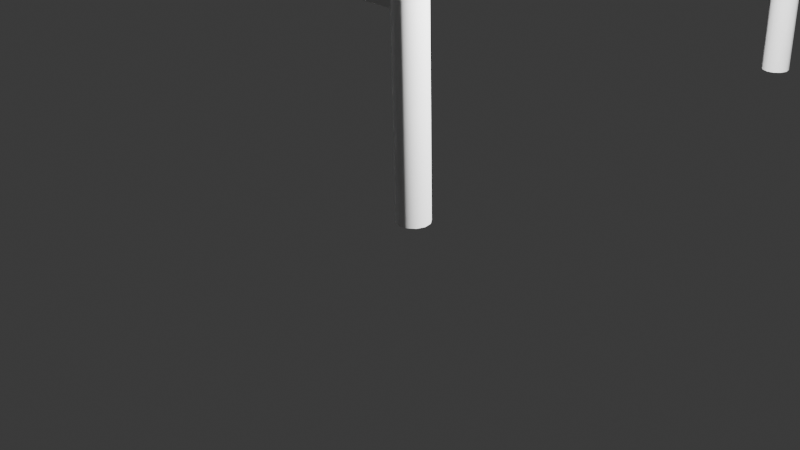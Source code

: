 # Source: bench.blend  (saved by Blender 4.0.36; exported with 4.5.12 LTS)
import bpy
from mathutils import Matrix  # noqa: F401  (used for matrix-valued properties, if any)

bpy.ops.wm.read_factory_settings(use_empty=True)
scene = bpy.context.scene
scene.name = 'Scene'

# ---- collections
col_collection = bpy.data.collections.new('Collection'); scene.collection.children.link(col_collection)

# ---- world
world_world = bpy.data.worlds.new('World'); scene.world = world_world
world_world.use_nodes = True; world_world.node_tree.nodes.clear()
_N = world_world.node_tree.nodes; _L = world_world.node_tree.links
n0 = _N.new('ShaderNodeOutputWorld'); n0.name = 'World Output'; n0.location = (300, 300)
n1 = _N.new('ShaderNodeBackground'); n1.name = 'Background'; n1.location = (10, 300)
n1.inputs[0].default_value = (0.05088, 0.05088, 0.05088, 1.0)
_L.new(n1.outputs[0], n0.inputs[0])
n0.is_active_output = True
world_world.color = (0.05088, 0.05088, 0.05088)
world_world.use_sun_shadow = False
world_world.sun_shadow_jitter_overblur = 0.0

# ---- cameras
cam_camera = bpy.data.cameras.new('Camera')
cam_camera.clip_end = 100.0
cam_camera.ortho_scale = 7.314

# ---- lights
light_light = bpy.data.lights.new('Light', 'POINT')
light_light.transmission_factor = 0.0
light_light.use_soft_falloff = False
light_light.energy = 1000.0
light_light.shadow_soft_size = 0.1
light_light.shadow_maximum_resolution = 0.006
light_light.use_absolute_resolution = True

# ---- meshes
me_plane = bpy.data.meshes.new('Plane')
me_plane.from_pydata([(-1.0, -12.89, 0.0), (1.098, -12.89, -0.007668), (-1.0, 4.903, 0.0), (1.098, 4.903, -0.007668), (0.0, -12.89, -2.17), (0.0, 4.903, -2.17), (-0.6104, 4.903, -1.707), (-0.6104, -12.89, -1.707), (0.6656, -12.89, -1.707), (0.6656, 4.903, -1.707)], [], [(8, 1, 3, 9), (7, 4, 5, 6), (0, 7, 6, 2), (4, 8, 9, 5), (8, 4, 7, 0, 1), (6, 5, 9, 3, 2)])
_uv = me_plane.uv_layers.new(name='UVMap')
_uv.uv.foreach_set('vector', [0.75, 0.0, 1.0, 0.0, 1.0, 1.0, 0.75, 1.0, 0.25, 0.0, 0.5, 0.0, 0.5, 1.0, 0.25, 1.0, 0.0, 0.0, 0.25, 0.0, 0.25, 1.0, 0.0, 1.0, 0.5, 0.0, 0.75, 0.0, 0.75, 1.0, 0.5, 1.0, 0.75, 0.0, 0.5, 0.0, 0.25, 0.0, 0.0, 0.0, 1.0, 0.0, 0.25, 1.0, 0.5, 1.0, 0.75, 1.0, 1.0, 1.0, 0.0, 1.0])
me_plane.update()

# ---- curves / text
cu_nurbspath = bpy.data.curves.new('NurbsPath', 'CURVE')
cu_nurbspath.dimensions = '3D'
_sp = cu_nurbspath.splines.new('NURBS'); _sp.points.add(4)
_sp.points.foreach_set('co', [-2.0, 0.0, 0.0, 1.0, -1.0, 0.0, 0.0, 1.0, 0.0, 0.0, 0.0, 1.0, 1.0, 0.0, 0.0, 1.0, 2.0, 0.0, 0.0, 1.0])
_sp.order_u = 5
_sp.order_v = 0
_sp.use_endpoint_u = True
cu_nurbspath.use_path = True
cu_nurbspath.bevel_depth = 0.09
cu_nurbspath.fill_mode = 'FULL'
cu_nurbspath.use_fill_caps = True
cu_nurbspath_001 = bpy.data.curves.new('NurbsPath.001', 'CURVE')
cu_nurbspath_001.dimensions = '3D'
_sp = cu_nurbspath_001.splines.new('NURBS'); _sp.points.add(4)
_sp.points.foreach_set('co', [-4.2, 0.0, 0.0, 1.0, -3.193, 0.0, 3.043, 1.0, -1.15, 0.0, 3.713, 1.0, 1.0, 0.0, 3.043, 1.0, 2.036, 0.0, -0.1136, 1.0])
_sp.order_u = 5
_sp.order_v = 0
_sp.use_endpoint_u = True
cu_nurbspath_001.use_path = True
cu_nurbspath_001.bevel_depth = 0.11
cu_nurbspath_001.fill_mode = 'FULL'
cu_nurbspath_001.use_fill_caps = True
cu_nurbspath_002 = bpy.data.curves.new('NurbsPath.002', 'CURVE')
cu_nurbspath_002.dimensions = '3D'
_sp = cu_nurbspath_002.splines.new('NURBS'); _sp.points.add(4)
_sp.points.foreach_set('co', [-4.238, 0.0, 0.0, 1.0, -3.193, 0.0, 3.043, 1.0, -1.15, 0.0, 3.713, 1.0, 1.0, 0.0, 3.043, 1.0, 2.036, 0.0, -0.1136, 1.0])
_sp.order_u = 5
_sp.order_v = 0
_sp.use_endpoint_u = True
cu_nurbspath_002.use_path = True
cu_nurbspath_002.bevel_depth = 0.11
cu_nurbspath_002.fill_mode = 'FULL'
cu_nurbspath_002.use_fill_caps = True
cu_nurbspath_003 = bpy.data.curves.new('NurbsPath.003', 'CURVE')
cu_nurbspath_003.dimensions = '3D'
_sp = cu_nurbspath_003.splines.new('NURBS'); _sp.points.add(4)
_sp.points.foreach_set('co', [-2.0, 0.0, 0.0, 1.0, -1.0, 0.0, 0.0, 1.0, 0.0, 0.0, 0.0, 1.0, 1.0, 0.0, 0.0, 1.0, 2.0, 0.0, 0.0, 1.0])
_sp.order_u = 5
_sp.order_v = 0
_sp.use_endpoint_u = True
cu_nurbspath_003.use_path = True
cu_nurbspath_003.bevel_depth = 0.09
cu_nurbspath_003.fill_mode = 'FULL'
cu_nurbspath_003.use_fill_caps = True
cu_nurbspath_004 = bpy.data.curves.new('NurbsPath.004', 'CURVE')
cu_nurbspath_004.dimensions = '3D'
_sp = cu_nurbspath_004.splines.new('NURBS'); _sp.points.add(4)
_sp.points.foreach_set('co', [-2.0, 0.0, 0.0, 1.0, -1.0, 0.0, 0.0, 1.0, 0.0, 0.0, 0.0, 1.0, 1.0, 0.0, 0.0, 1.0, 2.0, 0.0, 0.0, 1.0])
_sp.order_u = 5
_sp.order_v = 0
_sp.use_endpoint_u = True
cu_nurbspath_004.use_path = True
cu_nurbspath_004.bevel_depth = 0.09
cu_nurbspath_004.fill_mode = 'FULL'
cu_nurbspath_004.use_fill_caps = True
cu_nurbspath_005 = bpy.data.curves.new('NurbsPath.005', 'CURVE')
cu_nurbspath_005.dimensions = '3D'
_sp = cu_nurbspath_005.splines.new('NURBS'); _sp.points.add(4)
_sp.points.foreach_set('co', [-4.37, 0.0, 0.0, 1.0, -3.193, 0.0, 3.043, 1.0, -1.15, 0.0, 3.713, 1.0, 1.0, 0.0, 3.043, 1.0, 2.036, 0.0, -0.1136, 1.0])
_sp.order_u = 5
_sp.order_v = 0
_sp.use_endpoint_u = True
cu_nurbspath_005.use_path = True
cu_nurbspath_005.bevel_depth = 0.11
cu_nurbspath_005.fill_mode = 'FULL'
cu_nurbspath_005.use_fill_caps = True
cu_nurbspath_006 = bpy.data.curves.new('NurbsPath.006', 'CURVE')
cu_nurbspath_006.dimensions = '3D'
_sp = cu_nurbspath_006.splines.new('NURBS'); _sp.points.add(4)
_sp.points.foreach_set('co', [-1.726, 1.199e-08, 2.398e-08, 1.0, -1.0, 0.0, 0.0, 1.0, 0.0, 0.0, 0.0, 1.0, 1.0, 0.0, 0.0, 1.0, 1.729, -1.184e-08, -2.368e-08, 1.0])
_sp.order_u = 5
_sp.order_v = 0
_sp.use_endpoint_u = True
cu_nurbspath_006.use_path = True
cu_nurbspath_006.bevel_depth = 0.04
cu_nurbspath_006.fill_mode = 'FULL'
cu_nurbspath_006.use_fill_caps = True
cu_nurbspath_007 = bpy.data.curves.new('NurbsPath.007', 'CURVE')
cu_nurbspath_007.dimensions = '3D'
_sp = cu_nurbspath_007.splines.new('NURBS'); _sp.points.add(4)
_sp.points.foreach_set('co', [-1.726, 1.199e-08, 2.398e-08, 1.0, -1.0, 0.0, 0.0, 1.0, 0.0, 0.0, 0.0, 1.0, 1.0, 0.0, 0.0, 1.0, 1.729, -1.184e-08, -2.368e-08, 1.0])
_sp.order_u = 5
_sp.order_v = 0
_sp.use_endpoint_u = True
cu_nurbspath_007.use_path = True
cu_nurbspath_007.bevel_depth = 0.04
cu_nurbspath_007.fill_mode = 'FULL'
cu_nurbspath_007.use_fill_caps = True
cu_nurbspath_008 = bpy.data.curves.new('NurbsPath.008', 'CURVE')
cu_nurbspath_008.dimensions = '3D'
_sp = cu_nurbspath_008.splines.new('NURBS'); _sp.points.add(4)
_sp.points.foreach_set('co', [-1.726, 1.199e-08, 2.398e-08, 1.0, -1.0, 0.0, 0.0, 1.0, 0.0, 0.0, 0.0, 1.0, 1.0, 0.0, 0.0, 1.0, 1.729, -1.184e-08, -2.368e-08, 1.0])
_sp.order_u = 5
_sp.order_v = 0
_sp.use_endpoint_u = True
cu_nurbspath_008.use_path = True
cu_nurbspath_008.bevel_depth = 0.04
cu_nurbspath_008.fill_mode = 'FULL'
cu_nurbspath_008.use_fill_caps = True
cu_nurbspath_009 = bpy.data.curves.new('NurbsPath.009', 'CURVE')
cu_nurbspath_009.dimensions = '3D'
_sp = cu_nurbspath_009.splines.new('NURBS'); _sp.points.add(4)
_sp.points.foreach_set('co', [-1.726, 1.199e-08, 2.398e-08, 1.0, -1.0, 0.0, 0.0, 1.0, 0.0, 0.0, 0.0, 1.0, 1.0, 0.0, 0.0, 1.0, 1.729, -1.184e-08, -2.368e-08, 1.0])
_sp.order_u = 5
_sp.order_v = 0
_sp.use_endpoint_u = True
cu_nurbspath_009.use_path = True
cu_nurbspath_009.bevel_depth = 0.04
cu_nurbspath_009.fill_mode = 'FULL'
cu_nurbspath_009.use_fill_caps = True
cu_nurbspath_010 = bpy.data.curves.new('NurbsPath.010', 'CURVE')
cu_nurbspath_010.dimensions = '3D'
_sp = cu_nurbspath_010.splines.new('NURBS'); _sp.points.add(4)
_sp.points.foreach_set('co', [-1.726, 1.199e-08, 2.398e-08, 1.0, -1.0, 0.0, 0.0, 1.0, 0.0, 0.0, 0.0, 1.0, 1.0, 0.0, 0.0, 1.0, 1.729, -1.184e-08, -2.368e-08, 1.0])
_sp.order_u = 5
_sp.order_v = 0
_sp.use_endpoint_u = True
cu_nurbspath_010.use_path = True
cu_nurbspath_010.bevel_depth = 0.04
cu_nurbspath_010.fill_mode = 'FULL'
cu_nurbspath_010.use_fill_caps = True
cu_nurbspath_011 = bpy.data.curves.new('NurbsPath.011', 'CURVE')
cu_nurbspath_011.dimensions = '3D'
_sp = cu_nurbspath_011.splines.new('NURBS'); _sp.points.add(4)
_sp.points.foreach_set('co', [-1.726, 1.199e-08, 2.398e-08, 1.0, -1.0, 0.0, 0.0, 1.0, 0.0, 0.0, 0.0, 1.0, 1.0, 0.0, 0.0, 1.0, 1.729, -1.184e-08, -2.368e-08, 1.0])
_sp.order_u = 5
_sp.order_v = 0
_sp.use_endpoint_u = True
cu_nurbspath_011.use_path = True
cu_nurbspath_011.bevel_depth = 0.04
cu_nurbspath_011.fill_mode = 'FULL'
cu_nurbspath_011.use_fill_caps = True
cu_nurbspath_012 = bpy.data.curves.new('NurbsPath.012', 'CURVE')
cu_nurbspath_012.dimensions = '3D'
_sp = cu_nurbspath_012.splines.new('NURBS'); _sp.points.add(1)
_sp.points.foreach_set('co', [0.0, 0.0, 0.0, 1.0, 0.4636, -2.253e-05, 0.00121, 1.0])
_sp.order_u = 2
_sp.order_v = 0
_sp.use_endpoint_u = True
cu_nurbspath_012.use_path = True
cu_nurbspath_012.bevel_depth = 0.04
cu_nurbspath_012.fill_mode = 'FULL'
cu_nurbspath_012.use_fill_caps = True
cu_nurbspath_013 = bpy.data.curves.new('NurbsPath.013', 'CURVE')
cu_nurbspath_013.dimensions = '3D'
_sp = cu_nurbspath_013.splines.new('NURBS'); _sp.points.add(1)
_sp.points.foreach_set('co', [0.0, 0.0, 0.0, 1.0, 0.4636, -2.253e-05, 0.00121, 1.0])
_sp.order_u = 2
_sp.order_v = 0
_sp.use_endpoint_u = True
cu_nurbspath_013.use_path = True
cu_nurbspath_013.bevel_depth = 0.04
cu_nurbspath_013.fill_mode = 'FULL'
cu_nurbspath_013.use_fill_caps = True

# ---- objects
ob_light = bpy.data.objects.new('Light', light_light)
ob_camera = bpy.data.objects.new('Camera', cam_camera)
ob_nurbspath = bpy.data.objects.new('NurbsPath', cu_nurbspath)
ob_nurbspath_001 = bpy.data.objects.new('NurbsPath.001', cu_nurbspath_001)
ob_nurbspath_002 = bpy.data.objects.new('NurbsPath.002', cu_nurbspath_002)
ob_nurbspath_003 = bpy.data.objects.new('NurbsPath.003', cu_nurbspath_003)
ob_nurbspath_004 = bpy.data.objects.new('NurbsPath.004', cu_nurbspath_004)
ob_nurbspath_005 = bpy.data.objects.new('NurbsPath.005', cu_nurbspath_005)
ob_nurbspath_006 = bpy.data.objects.new('NurbsPath.006', cu_nurbspath_006)
ob_nurbspath_007 = bpy.data.objects.new('NurbsPath.007', cu_nurbspath_007)
ob_nurbspath_008 = bpy.data.objects.new('NurbsPath.008', cu_nurbspath_008)
ob_nurbspath_009 = bpy.data.objects.new('NurbsPath.009', cu_nurbspath_009)
ob_nurbspath_010 = bpy.data.objects.new('NurbsPath.010', cu_nurbspath_010)
ob_nurbspath_011 = bpy.data.objects.new('NurbsPath.011', cu_nurbspath_011)
ob_nurbspath_012 = bpy.data.objects.new('NurbsPath.012', cu_nurbspath_012)
ob_nurbspath_013 = bpy.data.objects.new('NurbsPath.013', cu_nurbspath_013)
ob_plane = bpy.data.objects.new('Plane', me_plane)

# ---- transforms, parenting, visibility, modifiers, constraints
ob_light.location = (1.233, 7.342, 1.941)
ob_light.rotation_euler = (0.6503, 0.05522, 1.866)
ob_light.scale = (0.3296, 0.3296, 0.3296)
ob_light.lock_rotations_4d = False
ob_light.empty_display_type = 'ARROWS'
ob_light.color = (0.0, 0.0, 0.0, 0.0)
ob_light.lineart.crease_threshold = 0.0
ob_camera.location = (2.315, 4.686, 1.63)
ob_camera.rotation_euler = (1.109, 0.0, 0.8149)
ob_camera.scale = (0.3296, 0.3296, 0.3296)
ob_camera.lock_rotations_4d = False
ob_camera.empty_display_type = 'ARROWS'
ob_camera.color = (0.0, 0.0, 0.0, 0.0)
ob_camera.display_type = 'WIRE'
ob_camera.lineart.crease_threshold = 0.0
ob_nurbspath.location = (-0.1109, 7.0, 1.338)
ob_nurbspath.rotation_euler = (0.7477, 1.551, 0.6518)
ob_nurbspath.scale = (0.6795, 0.6795, 0.6795)
ob_nurbspath_001.location = (-0.9695, 6.991, 2.701)
ob_nurbspath_001.scale = (0.4157, 0.4157, 0.4157)
ob_nurbspath_002.location = (-0.9695, 9.313, 2.701)
ob_nurbspath_002.scale = (0.4157, 0.4157, 0.4157)
ob_nurbspath_003.location = (-0.1109, 9.333, 1.338)
ob_nurbspath_003.rotation_euler = (0.7477, 1.551, 0.6518)
ob_nurbspath_003.scale = (0.6795, 0.6795, 0.6795)
ob_nurbspath_004.location = (-0.1109, 11.66, 1.338)
ob_nurbspath_004.rotation_euler = (0.7477, 1.551, 0.6518)
ob_nurbspath_004.scale = (0.6795, 0.6795, 0.6795)
ob_nurbspath_005.location = (-0.9695, 11.64, 2.701)
ob_nurbspath_005.scale = (0.4157, 0.4157, 0.4157)
ob_nurbspath_006.location = (-0.08696, 9.334, 1.214)
ob_nurbspath_006.rotation_euler = (0.0, 3.142, 1.571)
ob_nurbspath_006.scale = (1.355, 1.355, 1.355)
ob_nurbspath_007.location = (-0.08696, 9.334, 1.468)
ob_nurbspath_007.rotation_euler = (0.0, 3.142, 1.571)
ob_nurbspath_007.scale = (1.355, 1.355, 1.355)
ob_nurbspath_008.location = (-0.08696, 9.334, 0.9837)
ob_nurbspath_008.rotation_euler = (0.0, 3.142, 1.571)
ob_nurbspath_008.scale = (1.355, 1.355, 1.355)
ob_nurbspath_009.location = (-0.1932, 9.334, 0.7511)
ob_nurbspath_009.rotation_euler = (1.678, 3.142, 1.571)
ob_nurbspath_009.scale = (1.355, 1.355, 1.355)
ob_nurbspath_010.location = (-0.6571, 9.334, 0.7361)
ob_nurbspath_010.rotation_euler = (1.678, 3.142, 1.571)
ob_nurbspath_010.scale = (1.355, 1.355, 1.355)
ob_nurbspath_011.location = (-0.4225, 9.334, 0.7433)
ob_nurbspath_011.rotation_euler = (1.678, 3.142, 1.571)
ob_nurbspath_011.scale = (1.355, 1.355, 1.355)
ob_nurbspath_012.location = (-0.1076, 11.65, 0.734)
ob_nurbspath_012.rotation_euler = (1.643, 3.14, -0.01325)
ob_nurbspath_012.scale = (1.355, 1.355, 1.355)
ob_nurbspath_013.location = (-0.1076, 7.017, 0.7406)
ob_nurbspath_013.rotation_euler = (1.643, 3.14, -0.01325)
ob_nurbspath_013.scale = (1.355, 1.355, 1.355)
ob_plane.location = (-1.369, 10.64, 2.555)
ob_plane.rotation_euler = (0.001434, 3.15, 0.009433)
ob_plane.scale = (1.413, 0.3377, 0.7124)
_m = ob_plane.modifiers.new('Solidify', 'SOLIDIFY')
_m.thickness = 0.05
_m.use_even_offset = True

# ---- collection membership
col_collection.objects.link(ob_light)
col_collection.objects.link(ob_camera)
col_collection.objects.link(ob_nurbspath)
col_collection.objects.link(ob_nurbspath_001)
col_collection.objects.link(ob_nurbspath_002)
col_collection.objects.link(ob_nurbspath_003)
col_collection.objects.link(ob_nurbspath_004)
col_collection.objects.link(ob_nurbspath_005)
col_collection.objects.link(ob_nurbspath_006)
col_collection.objects.link(ob_nurbspath_007)
col_collection.objects.link(ob_nurbspath_008)
col_collection.objects.link(ob_nurbspath_009)
col_collection.objects.link(ob_nurbspath_010)
col_collection.objects.link(ob_nurbspath_011)
col_collection.objects.link(ob_nurbspath_012)
col_collection.objects.link(ob_nurbspath_013)
col_collection.objects.link(ob_plane)

# ---- scene / render settings (as saved in the file)
scene.camera = ob_camera
scene.frame_start = 1; scene.frame_end = 250; scene.frame_set(24)
scene.render.engine = 'BLENDER_EEVEE_NEXT'
scene.cycles.sampling_pattern = 'TABULATED_SOBOL'
bpy.context.view_layer.update()

